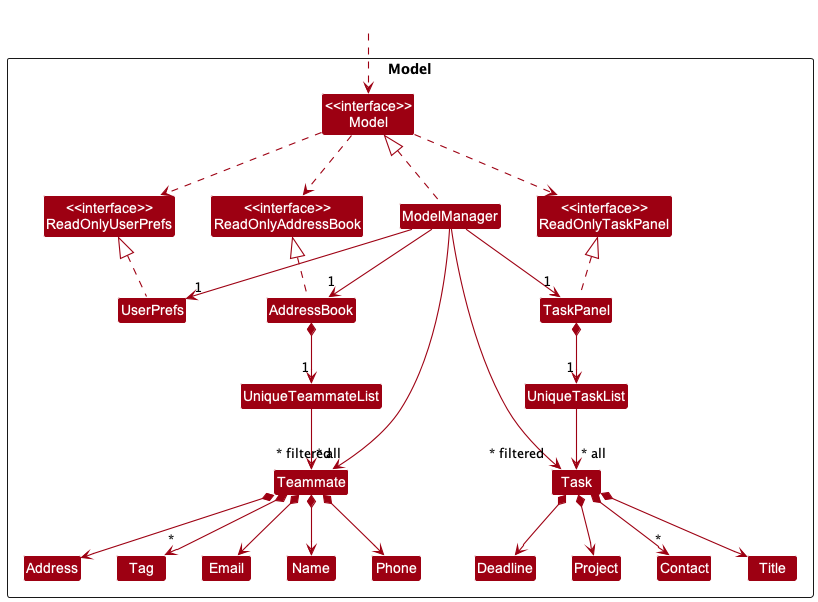

The diagram above was rendered by PlantUML. Its source (embedded in the PNG):
@startuml

!include style.puml
skinparam arrowThickness 1.1
skinparam arrowColor MODEL_COLOR
skinparam classBackgroundColor MODEL_COLOR

Package Model <<Rectangle>> {
    Class "<<interface>>\nReadOnlyAddressBook" as ReadOnlyAddressBook
    Class "<<interface>>\nReadOnlyUserPrefs" as ReadOnlyUserPrefs
    Class "<<interface>>\nReadOnlyTaskPanel" as ReadOnlyTaskPanel
    Class "<<interface>>\nModel" as Model
    Class AddressBook
    Class ModelManager
    Class UserPrefs
    Class TaskPanel

    Class UniqueTeammateList
    Class Teammate
    Class Address
    Class Email
    Class Name
    Class Phone
    Class Tag

    Class UniqueTaskList
    Class Task
    Class Title
    Class Deadline
    Class Project
    Class Contact

}

Class HiddenOutside #FFFFFF
HiddenOutside ..> Model

ModelManager .up.|> Model
Model ..> ReadOnlyAddressBook
Model ..> ReadOnlyTaskPanel
Model ..> ReadOnlyUserPrefs
ModelManager --> "1" AddressBook
ModelManager --> "1" UserPrefs
ModelManager --> "1" TaskPanel

AddressBook .up.|> ReadOnlyAddressBook
TaskPanel .up.|> ReadOnlyTaskPanel
UserPrefs .up.|> ReadOnlyUserPrefs

AddressBook *--> "1" UniqueTeammateList
UniqueTeammateList --> "~* all" Teammate

Teammate *--> Name
Teammate *--> Phone
Teammate *--> Email
Teammate *--> Address
Teammate *--> "*" Tag

TaskPanel *--> "1" UniqueTaskList
UniqueTaskList --> "~* all" Task
Task *--> Title
Task *--> Deadline
Task *--> Project
Task *--> "*" Contact

ModelManager -->"~* filtered" Teammate
ModelManager -->"~* filtered" Task

Task -[hidden]left-> Teammate
Phone -[hidden]left-> Phone
Address -[hidden]left-> Phone
Email -[hidden]right-> Tag

@enduml